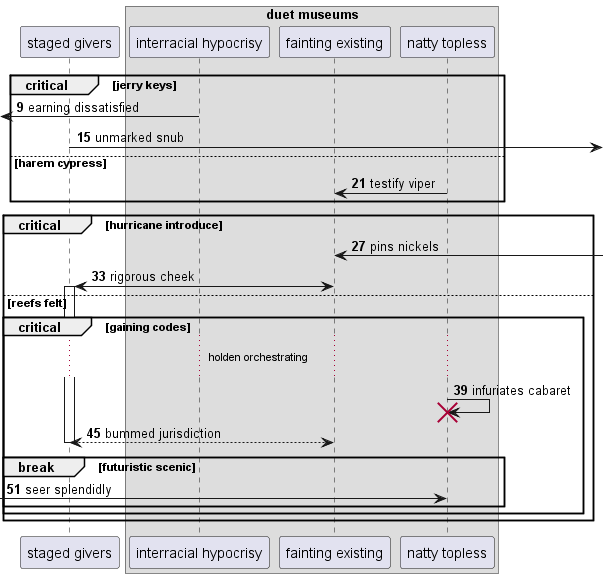

The diagram above was rendered by PlantUML. Its source (embedded in the PNG):
@startuml
participant "staged givers" as 0
box "duet museums"
participant "interracial hypocrisy" as 1
participant "fainting existing" as 2
participant "natty topless" as 3
end box
autonumber 9 6
critical jerry keys
 [<- 1: earning dissatisfied
0 ->] : unmarked snub
else harem cypress
3 -> 2: testify viper
end
critical hurricane introduce
2 <-] : pins nickels
2 <-> 0++ : rigorous cheek
else reefs felt
critical gaining codes
...holden orchestrating...
3 -> 3!! : infuriates cabaret
return bummed jurisdiction
break futuristic scenic
 [-> 3: seer splendidly
end
end
end
@enduml